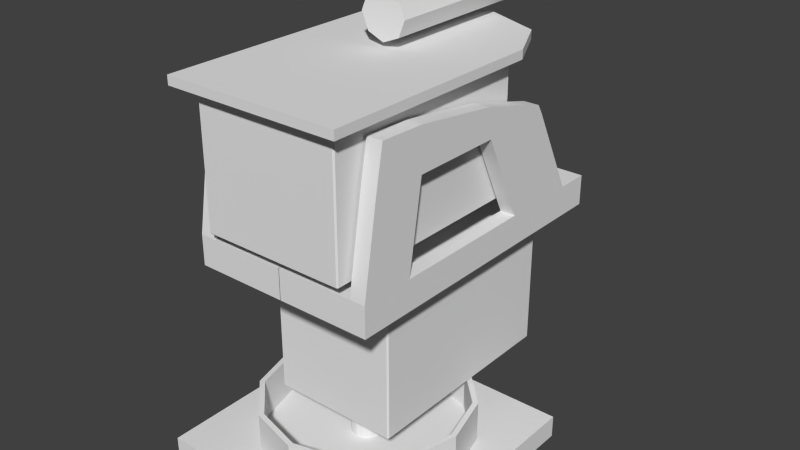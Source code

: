 # Source: mount_3dm.blend  (saved by Blender 2.69.0; exported with 4.5.12 LTS)
import bpy
from mathutils import Matrix  # noqa: F401  (used for matrix-valued properties, if any)

bpy.ops.wm.read_factory_settings(use_empty=True)
scene = bpy.context.scene
scene.name = 'Scene'

# ---- collections
col_collection_3 = bpy.data.collections.new('Collection 3'); scene.collection.children.link(col_collection_3)

# ---- world
world_world = bpy.data.worlds.new('World'); scene.world = world_world
world_world.color = (0.05088, 0.05088, 0.05088)
world_world.use_sun_shadow = False
world_world.sun_shadow_jitter_overblur = 0.0
world_world.cycles.sampling_method = 'MANUAL'
world_world.cycles.sample_map_resolution = 256

# ---- meshes
me_circle_001 = bpy.data.meshes.new('Circle.001')
me_circle_001.from_pydata([(-6.113e-09, -0.5923, -0.1409), (-0.09961, -0.5923, -0.09961), (-0.1409, -0.5923, 0.0), (-0.09961, -0.5923, 0.09961), (6.202e-09, -0.5923, 0.1409), (0.09961, -0.5923, 0.09961), (0.1409, -0.5923, -1.49e-08), (0.09961, -0.5923, -0.09961), (-6.113e-09, 0.5923, -0.1409), (-0.09961, 0.5923, -0.09961), (-0.1409, 0.5923, 0.0), (-0.09961, 0.5923, 0.09961), (6.202e-09, 0.5923, 0.1409), (0.09961, 0.5923, 0.09961), (0.1409, 0.5923, -1.49e-08), (0.09961, 0.5923, -0.09961)], [], [(7, 0, 8, 15), (6, 7, 15, 14), (5, 6, 14, 13), (4, 5, 13, 12), (3, 4, 12, 11), (2, 3, 11, 10), (1, 2, 10, 9), (0, 1, 9, 8), (9, 10, 11, 12, 13, 14, 15, 8), (1, 0, 7, 6, 5, 4, 3, 2)])
me_circle_001.use_remesh_preserve_volume = False
me_circle_001.use_remesh_preserve_attributes = False
me_circle_001.use_mirror_vertex_groups = False
me_circle_001.update()
me_plane_002 = bpy.data.meshes.new('Plane.002')
me_plane_002.from_pydata([(0.5353, -1.054, -0.02415), (-0.5374, -1.054, -0.02415), (0.5357, 0.3451, -0.02705), (-0.5357, 0.3451, -0.02705), (0.001079, 0.8141, -0.02996), (-0.3772, 0.6568, -0.02996), (2.235e-08, 0.3451, -0.02705), (-0.001079, -1.054, -0.02415), (0.3794, 0.6568, -0.02996), (0.5353, -1.054, 0.02996), (-0.5374, -1.054, 0.02996), (0.5357, 0.3451, 0.02705), (-0.5357, 0.3451, 0.02705), (0.001079, 0.8141, 0.02415), (-0.3772, 0.6568, 0.02415), (2.235e-08, 0.3451, 0.02705), (-0.001079, -1.054, 0.02996), (0.3794, 0.6568, 0.02415)], [], [(7, 6, 2, 0), (1, 3, 6, 7), (6, 3, 5, 4), (2, 6, 4, 8), (16, 9, 11, 15), (10, 16, 15, 12), (15, 13, 14, 12), (11, 17, 13, 15), (8, 4, 13, 17), (7, 0, 9, 16), (2, 8, 17, 11), (4, 5, 14, 13), (5, 3, 12, 14), (0, 2, 11, 9), (3, 1, 10, 12), (1, 7, 16, 10)])
me_plane_002.use_remesh_preserve_volume = False
me_plane_002.use_remesh_preserve_attributes = False
me_plane_002.use_mirror_vertex_groups = False
me_plane_002.update()
me_cube_005 = bpy.data.meshes.new('Cube.005')
me_cube_005.from_pydata([(0.006516, -0.3051, 0.3955), (0.006516, 1.026, 0.3955), (0.006516, 1.026, -0.3955), (0.006516, -0.3051, -0.3955), (0.8889, -0.3051, 0.3955), (0.8889, 1.026, 0.3955), (0.8889, 1.026, -0.3955), (0.8889, -0.3051, -0.3955), (0.007299, 0.1446, -2.98e-08), (0.007299, 0.1206, 0.08945), (0.007299, 0.05513, 0.1549), (0.007299, -0.03432, 0.1789), (0.007299, -0.1238, 0.1549), (0.007299, -0.1893, 0.08945), (0.007299, -0.2132, -5.96e-08), (0.007299, -0.1893, -0.08945), (0.007299, -0.1238, -0.1549), (0.007299, -0.03432, -0.1789), (0.007299, 0.05513, -0.1549), (0.007299, 0.1206, -0.08945), (-0.04018, 0.1446, -2.98e-08), (-0.04018, 0.1206, 0.08945), (-0.04018, 0.05513, 0.1549), (-0.04018, -0.03432, 0.1789), (-0.04018, -0.1238, 0.1549), (-0.04018, -0.1893, 0.08945), (-0.04018, -0.2132, -5.96e-08), (-0.04018, -0.1893, -0.08945), (-0.04018, -0.1238, -0.1549), (-0.04018, -0.03432, -0.1789), (-0.04018, 0.05513, -0.1549), (-0.04018, 0.1206, -0.08945), (-0.04018, 0.05804, -5.96e-08), (-0.04018, 0.04566, 0.04618), (-0.04018, 0.01186, 0.07999), (-0.04018, -0.03432, 0.09236), (-0.04018, -0.08051, 0.07999), (-0.04018, -0.1143, 0.04618), (-0.04018, -0.1267, -5.96e-08), (-0.04018, -0.1143, -0.04618), (-0.04018, -0.08051, -0.07999), (-0.04018, -0.03432, -0.09236), (-0.04018, 0.01186, -0.07999), (-0.04018, 0.04566, -0.04618), (-0.1249, 0.05804, -5.96e-08), (-0.1249, 0.04566, 0.04618), (-0.1249, 0.01186, 0.07999), (-0.1249, -0.03432, 0.09236), (-0.1249, -0.08051, 0.07999), (-0.1249, -0.1143, 0.04618), (-0.1249, -0.1267, -8.941e-08), (-0.1249, -0.1143, -0.04618), (-0.1249, -0.08051, -0.07999), (-0.1249, -0.03432, -0.09236), (-0.1249, 0.01186, -0.07999), (-0.1249, 0.04566, -0.04618), (-0.02322, 0.1206, -0.08945), (-0.02322, 0.1446, -2.98e-08), (-0.02322, 0.05513, -0.1549), (-0.02322, -0.03432, -0.1789), (-0.02322, -0.1238, -0.1549), (-0.02322, -0.1893, -0.08945), (-0.02322, -0.2132, -5.96e-08), (-0.02322, -0.1893, 0.08945), (-0.02322, -0.1238, 0.1549), (-0.02322, -0.03432, 0.1789), (-0.02322, 0.05513, 0.1549), (-0.02322, 0.1206, 0.08945), (-0.001179, 0.1206, -0.08945), (-0.001179, 0.05513, -0.1549), (-0.001179, -0.03432, -0.1789), (-0.001179, -0.1238, -0.1549), (-0.001179, -0.1893, -0.08945), (-0.001179, -0.2132, -5.96e-08), (-0.001179, -0.1893, 0.08945), (-0.001179, -0.1238, 0.1549), (-0.001179, -0.03432, 0.1789), (-0.001179, 0.05513, 0.1549), (-0.001179, 0.1206, 0.08945), (-0.001179, 0.1446, -2.98e-08), (-0.07608, 0.04566, -0.04618), (-0.07608, 0.05804, -5.96e-08), (-0.07608, 0.01186, -0.07999), (-0.07608, -0.03432, -0.09236), (-0.07608, -0.08051, -0.07999), (-0.07608, -0.1143, -0.04618), (-0.07608, -0.1267, -5.96e-08), (-0.07608, -0.1143, 0.04618), (-0.07608, -0.08051, 0.07999), (-0.07608, -0.03432, 0.09236), (-0.07608, 0.01186, 0.07999), (-0.07608, 0.04566, 0.04618)], [], [(4, 5, 1, 0), (5, 6, 2, 1), (6, 7, 3, 2), (7, 4, 0, 3), (0, 1, 2, 3), (7, 6, 5, 4), (56, 57, 20, 31), (58, 56, 31, 30), (59, 58, 30, 29), (60, 59, 29, 28), (61, 60, 28, 27), (62, 61, 27, 26), (63, 62, 26, 25), (64, 63, 25, 24), (65, 64, 24, 23), (66, 65, 23, 22), (67, 66, 22, 21), (57, 67, 21, 20), (31, 20, 32, 43), (30, 31, 43, 42), (29, 30, 42, 41), (28, 29, 41, 40), (27, 28, 40, 39), (26, 27, 39, 38), (25, 26, 38, 37), (24, 25, 37, 36), (23, 24, 36, 35), (22, 23, 35, 34), (21, 22, 34, 33), (20, 21, 33, 32), (80, 81, 44, 55), (82, 80, 55, 54), (83, 82, 54, 53), (84, 83, 53, 52), (85, 84, 52, 51), (86, 85, 51, 50), (87, 86, 50, 49), (88, 87, 49, 48), (89, 88, 48, 47), (90, 89, 47, 46), (91, 90, 46, 45), (81, 91, 45, 44), (68, 79, 57, 56), (69, 68, 56, 58), (70, 69, 58, 59), (71, 70, 59, 60), (72, 71, 60, 61), (73, 72, 61, 62), (74, 73, 62, 63), (75, 74, 63, 64), (76, 75, 64, 65), (77, 76, 65, 66), (78, 77, 66, 67), (79, 78, 67, 57), (19, 8, 79, 68), (18, 19, 68, 69), (17, 18, 69, 70), (16, 17, 70, 71), (15, 16, 71, 72), (14, 15, 72, 73), (13, 14, 73, 74), (12, 13, 74, 75), (11, 12, 75, 76), (10, 11, 76, 77), (9, 10, 77, 78), (8, 9, 78, 79), (43, 32, 81, 80), (42, 43, 80, 82), (41, 42, 82, 83), (40, 41, 83, 84), (39, 40, 84, 85), (38, 39, 85, 86), (37, 38, 86, 87), (36, 37, 87, 88), (35, 36, 88, 89), (34, 35, 89, 90), (33, 34, 90, 91), (32, 33, 91, 81)])
me_cube_005.use_remesh_preserve_volume = False
me_cube_005.use_remesh_preserve_attributes = False
me_cube_005.use_mirror_vertex_groups = False
me_cube_005.update()
me_plane_001 = bpy.data.meshes.new('Plane.001')
me_plane_001.from_pydata([(0.4714, -0.82, -0.09209), (0.4714, 0.5508, -0.0921), (0.4714, -0.82, 0.0921), (0.4714, 0.5508, 0.0921), (0.5654, -1.147, -0.0921), (0.4714, 0.2454, 0.6761), (0.5654, 0.7543, -0.0921), (0.5654, -0.2102, 0.798), (0.5654, -1.147, 0.0921), (0.5654, 0.2454, 0.6761), (0.5654, 0.7543, 0.0921), (0.4714, -0.2102, 0.798), (0.4714, -0.7276, 0.8691), (0.5654, -0.82, -0.0921), (0.5654, -1.011, 0.8786), (0.5654, -0.82, 0.0921), (0.5654, 0.07387, -0.0921), (0.5654, 0.07387, 0.0921), (0.5654, -0.7276, 0.8691), (0.4714, -1.011, 0.8786), (0.5654, 0.5508, -0.0921), (0.5654, 0.5508, 0.0921), (0.4714, -1.06, 0.6169), (0.5654, -0.733, 0.6169), (0.5654, -1.06, 0.6169), (0.4714, 0.07387, -0.09209), (0.4714, -0.733, 0.6169), (0.4714, 0.07387, 0.0921), (0.4714, -1.147, -0.0921), (0.4714, 0.7543, -0.0921), (0.4714, -1.147, 0.0921), (0.4714, 0.7543, 0.0921), (0.4714, -0.1779, 0.6169), (0.5654, 0.2812, 0.6169), (0.5654, -0.1779, 0.6169), (0.4714, 0.2812, 0.6169), (-0.001511, 0.5508, -0.0921), (-0.001511, 0.5508, 0.0921), (-0.001511, 0.7543, -0.0921), (-0.001511, 0.7543, 0.0921), (-0.001511, -0.82, -0.09209), (-0.001511, -0.82, 0.0921), (-0.001511, -1.147, -0.0921), (-0.001511, -1.147, 0.0921)], [], [(29, 1, 36, 38), (25, 27, 3, 1), (40, 41, 2, 0), (0, 25, 16, 13), (20, 6, 10, 21), (28, 4, 8, 30), (4, 13, 15, 8), (13, 16, 17, 15), (26, 32, 11, 12), (16, 20, 21, 17), (34, 23, 18, 7), (1, 3, 37, 36), (0, 2, 27, 25), (26, 22, 19, 12), (22, 24, 14, 19), (24, 23, 18, 14), (27, 17, 15, 2), (3, 21, 33, 35), (28, 0, 13, 4), (6, 29, 31, 10), (42, 28, 30, 43), (7, 11, 5, 9), (14, 18, 12, 19), (12, 11, 7, 18), (1, 29, 6, 20), (35, 33, 9, 5), (8, 15, 23, 24), (2, 30, 22, 26), (10, 31, 3, 21), (15, 2, 26, 23), (30, 8, 24, 22), (33, 34, 7, 9), (27, 3, 35, 32), (21, 17, 34, 33), (25, 1, 20, 16), (29, 38, 39, 31), (3, 31, 39, 37), (17, 27, 32, 34), (32, 35, 5, 11), (0, 28, 42, 40), (30, 2, 41, 43)])
me_plane_001.use_remesh_preserve_volume = False
me_plane_001.use_remesh_preserve_attributes = False
me_plane_001.use_mirror_vertex_groups = False
me_plane_001.update()
me_cube_002 = bpy.data.meshes.new('Cube.002')
me_cube_002.from_pydata([(-0.3955, -0.3051, 0.02661), (-0.3955, 1.026, 0.02661), (0.3955, 1.026, 0.02661), (0.3955, -0.3051, 0.02661), (-0.3955, -0.3051, 0.909), (-0.3955, 1.026, 0.909), (0.3955, 1.026, 0.909), (0.3955, -0.3051, 0.909), (-6.987e-09, 0.1446, 0.0274), (-0.08945, 0.1206, 0.0274), (-0.1549, 0.05513, 0.0274), (-0.1789, -0.03432, 0.0274), (-0.1549, -0.1238, 0.0274), (-0.08945, -0.1893, 0.0274), (-3.4e-08, -0.2132, 0.0274), (0.08945, -0.1893, 0.0274), (0.1549, -0.1238, 0.0274), (0.1789, -0.03432, 0.0274), (0.1549, 0.05513, 0.0274), (0.08945, 0.1206, 0.0274), (-6.987e-09, 0.1446, -0.02008), (-0.08945, 0.1206, -0.02008), (-0.1549, 0.05513, -0.02008), (-0.1789, -0.03432, -0.02008), (-0.1549, -0.1238, -0.02008), (-0.08945, -0.1893, -0.02008), (-3.4e-08, -0.2132, -0.02008), (0.08945, -0.1893, -0.02008), (0.1549, -0.1238, -0.02008), (0.1789, -0.03432, -0.02008), (0.1549, 0.05513, -0.02008), (0.08945, 0.1206, -0.02008), (-3.725e-09, 0.05804, -0.02008), (-0.04618, 0.04566, -0.02008), (-0.07999, 0.01186, -0.02008), (-0.09236, -0.03432, -0.02008), (-0.07999, -0.08051, -0.02008), (-0.04618, -0.1143, -0.02008), (-1.767e-08, -0.1267, -0.02008), (0.04618, -0.1143, -0.02008), (0.07999, -0.08051, -0.02008), (0.09236, -0.03432, -0.02008), (0.07999, 0.01186, -0.02008), (0.04618, 0.04566, -0.02008), (-3.725e-09, 0.05804, -0.2589), (-0.04618, 0.04566, -0.2589), (-0.07999, 0.01186, -0.2589), (-0.09236, -0.03432, -0.2589), (-0.07999, -0.08051, -0.2589), (-0.04618, -0.1143, -0.2589), (-1.767e-08, -0.1267, -0.2589), (0.04618, -0.1143, -0.2589), (0.07999, -0.08051, -0.2589), (0.09236, -0.03432, -0.2589), (0.07999, 0.01186, -0.2589), (0.04618, 0.04566, -0.2589), (0.08945, 0.1206, -0.003125), (-6.987e-09, 0.1446, -0.003125), (0.1549, 0.05513, -0.003125), (0.1789, -0.03432, -0.003125), (0.1549, -0.1238, -0.003125), (0.08945, -0.1893, -0.003125), (-3.4e-08, -0.2132, -0.003125), (-0.08945, -0.1893, -0.003125), (-0.1549, -0.1238, -0.003125), (-0.1789, -0.03432, -0.003125), (-0.1549, 0.05513, -0.003125), (-0.08945, 0.1206, -0.003125), (0.08945, 0.1206, 0.01892), (0.1549, 0.05513, 0.01892), (0.1789, -0.03432, 0.01892), (0.1549, -0.1238, 0.01892), (0.08945, -0.1893, 0.01892), (-3.4e-08, -0.2132, 0.01892), (-0.08945, -0.1893, 0.01892), (-0.1549, -0.1238, 0.01892), (-0.1789, -0.03432, 0.01892), (-0.1549, 0.05513, 0.01892), (-0.08945, 0.1206, 0.01892), (-6.987e-09, 0.1446, 0.01892), (0.04618, 0.04566, -0.05599), (-3.725e-09, 0.05804, -0.05599), (0.07999, 0.01186, -0.05599), (0.09236, -0.03432, -0.05599), (0.07999, -0.08051, -0.05599), (0.04618, -0.1143, -0.05599), (-1.767e-08, -0.1267, -0.05599), (-0.04618, -0.1143, -0.05599), (-0.07999, -0.08051, -0.05599), (-0.09236, -0.03432, -0.05599), (-0.07999, 0.01186, -0.05599), (-0.04618, 0.04566, -0.05599)], [], [(4, 5, 1, 0), (5, 6, 2, 1), (6, 7, 3, 2), (7, 4, 0, 3), (0, 1, 2, 3), (7, 6, 5, 4), (56, 57, 20, 31), (58, 56, 31, 30), (59, 58, 30, 29), (60, 59, 29, 28), (61, 60, 28, 27), (62, 61, 27, 26), (63, 62, 26, 25), (64, 63, 25, 24), (65, 64, 24, 23), (66, 65, 23, 22), (67, 66, 22, 21), (57, 67, 21, 20), (31, 20, 32, 43), (30, 31, 43, 42), (29, 30, 42, 41), (28, 29, 41, 40), (27, 28, 40, 39), (26, 27, 39, 38), (25, 26, 38, 37), (24, 25, 37, 36), (23, 24, 36, 35), (22, 23, 35, 34), (21, 22, 34, 33), (20, 21, 33, 32), (80, 81, 44, 55), (82, 80, 55, 54), (83, 82, 54, 53), (84, 83, 53, 52), (85, 84, 52, 51), (86, 85, 51, 50), (87, 86, 50, 49), (88, 87, 49, 48), (89, 88, 48, 47), (90, 89, 47, 46), (91, 90, 46, 45), (81, 91, 45, 44), (68, 79, 57, 56), (69, 68, 56, 58), (70, 69, 58, 59), (71, 70, 59, 60), (72, 71, 60, 61), (73, 72, 61, 62), (74, 73, 62, 63), (75, 74, 63, 64), (76, 75, 64, 65), (77, 76, 65, 66), (78, 77, 66, 67), (79, 78, 67, 57), (19, 8, 79, 68), (18, 19, 68, 69), (17, 18, 69, 70), (16, 17, 70, 71), (15, 16, 71, 72), (14, 15, 72, 73), (13, 14, 73, 74), (12, 13, 74, 75), (11, 12, 75, 76), (10, 11, 76, 77), (9, 10, 77, 78), (8, 9, 78, 79), (43, 32, 81, 80), (42, 43, 80, 82), (41, 42, 82, 83), (40, 41, 83, 84), (39, 40, 84, 85), (38, 39, 85, 86), (37, 38, 86, 87), (36, 37, 87, 88), (35, 36, 88, 89), (34, 35, 89, 90), (33, 34, 90, 91), (32, 33, 91, 81)])
me_cube_002.use_remesh_preserve_volume = False
me_cube_002.use_remesh_preserve_attributes = False
me_cube_002.use_mirror_vertex_groups = False
me_cube_002.update()
me_cube_001 = bpy.data.meshes.new('Cube.001')
me_cube_001.from_pydata([(-0.7782, -0.7782, -0.2296), (-0.7782, 0.7782, -0.2296), (0.7782, 0.7782, -0.2296), (0.7782, -0.7782, -0.2296), (-0.7782, -0.7782, -0.09064), (-0.7782, 0.7782, -0.09064), (0.7782, 0.7782, -0.09064), (0.7782, -0.7782, -0.09064), (-1.057e-08, 0.64, -0.1081), (-0.32, 0.5542, -0.1081), (-0.5542, 0.32, -0.1081), (-0.64, 4.285e-08, -0.1081), (-0.5542, -0.32, -0.1081), (-0.32, -0.5542, -0.1081), (-1.072e-07, -0.64, -0.1081), (0.32, -0.5542, -0.1081), (0.5542, -0.32, -0.1081), (0.64, -2.267e-07, -0.1081), (0.5542, 0.32, -0.1081), (0.32, 0.5542, -0.1081), (-1.057e-08, 0.64, 0.1615), (-0.32, 0.5542, 0.1615), (-0.5542, 0.32, 0.1615), (-0.64, 4.285e-08, 0.1615), (-0.5542, -0.32, 0.1615), (-0.32, -0.5542, 0.1615), (-1.072e-07, -0.64, 0.1615), (0.32, -0.5542, 0.1615), (0.5542, -0.32, 0.1615), (0.64, -2.267e-07, 0.1615), (0.5542, 0.32, 0.1615), (0.32, 0.5542, 0.1615), (-1.069e-08, 0.6074, -0.1081), (-0.3037, 0.526, -0.1081), (-0.526, 0.3037, -0.1081), (-0.6074, 3.974e-08, -0.1081), (-0.526, -0.3037, -0.1081), (-0.3037, -0.526, -0.1081), (-1.024e-07, -0.6074, -0.1081), (0.3037, -0.526, -0.1081), (0.526, -0.3037, -0.1081), (0.6074, -2.161e-07, -0.1081), (0.526, 0.3037, -0.1081), (0.3037, 0.526, -0.1081), (-1.069e-08, 0.6074, 0.1615), (-0.3037, 0.526, 0.1615), (-0.526, 0.3037, 0.1615), (-0.6074, 3.974e-08, 0.1615), (-0.526, -0.3037, 0.1615), (-0.3037, -0.526, 0.1615), (-1.024e-07, -0.6074, 0.1615), (0.3037, -0.526, 0.1615), (0.526, -0.3037, 0.1615), (0.6074, -2.161e-07, 0.1615), (0.526, 0.3037, 0.1615), (0.3037, 0.526, 0.1615)], [], [(4, 5, 1, 0), (5, 6, 2, 1), (6, 7, 3, 2), (7, 4, 0, 3), (0, 1, 2, 3), (7, 6, 5, 4), (19, 31, 20, 8), (18, 30, 31, 19), (17, 29, 30, 18), (16, 28, 29, 17), (15, 27, 28, 16), (14, 26, 27, 15), (13, 25, 26, 14), (12, 24, 25, 13), (11, 23, 24, 12), (10, 22, 23, 11), (9, 21, 22, 10), (8, 20, 21, 9), (43, 32, 44, 55), (42, 43, 55, 54), (41, 42, 54, 53), (40, 41, 53, 52), (39, 40, 52, 51), (38, 39, 51, 50), (37, 38, 50, 49), (36, 37, 49, 48), (35, 36, 48, 47), (34, 35, 47, 46), (33, 34, 46, 45), (32, 33, 45, 44), (31, 30, 54, 55), (8, 9, 33, 32), (19, 8, 32, 43), (29, 28, 52, 53), (17, 18, 42, 41), (27, 26, 50, 51), (15, 16, 40, 39), (25, 24, 48, 49), (13, 14, 38, 37), (11, 12, 36, 35), (23, 22, 46, 47), (20, 31, 55, 44), (9, 10, 34, 33), (21, 20, 44, 45), (30, 29, 53, 54), (18, 19, 43, 42), (28, 27, 51, 52), (16, 17, 41, 40), (26, 25, 49, 50), (14, 15, 39, 38), (12, 13, 37, 36), (24, 23, 47, 48), (10, 11, 35, 34), (22, 21, 45, 46)])
me_cube_001.use_remesh_preserve_volume = False
me_cube_001.use_remesh_preserve_attributes = False
me_cube_001.use_mirror_vertex_groups = False
me_cube_001.update()

# ---- objects
ob_circle = bpy.data.objects.new('Circle', me_circle_001)
ob_plane_001 = bpy.data.objects.new('Plane.001', me_plane_002)
ob_cube_002 = bpy.data.objects.new('Cube.002', me_cube_005)
ob_plane = bpy.data.objects.new('Plane', me_plane_001)
ob_cube_001 = bpy.data.objects.new('Cube.001', me_cube_002)
ob_cube = bpy.data.objects.new('Cube', me_cube_001)

# ---- transforms, parenting, visibility, modifiers, constraints
ob_circle.location = (-0.01505, 0.7715, 2.542)
ob_circle.lineart.crease_threshold = 0.0
ob_plane_001.location = (-0.003616, 0.2768, 2.342)
ob_plane_001.lineart.crease_threshold = 0.0
ob_cube_002.location = (-0.4421, -0.3888, 1.92)
ob_cube_002.lineart.crease_threshold = 0.0
_m = ob_cube_002.modifiers.new('Bevel', 'BEVEL')
_m.limit_method = 'NONE'
_m.spread = 0.0
ob_plane.location = (-0.01118, 0.5196, 1.357)
ob_plane.lineart.crease_threshold = 0.0
_m = ob_plane.modifiers.new('Mirror', 'MIRROR')
_m.use_clip = True
ob_cube_001.location = (1.514e-08, 0.02455, 0.36)
ob_cube_001.lineart.crease_threshold = 0.0
_m = ob_cube_001.modifiers.new('Bevel', 'BEVEL')
_m.limit_method = 'NONE'
_m.spread = 0.0
ob_cube.location = (1.384e-08, -1.181e-07, 0.2058)
ob_cube.lineart.crease_threshold = 0.0

# ---- collection membership
col_collection_3.objects.link(ob_circle)
col_collection_3.objects.link(ob_plane_001)
col_collection_3.objects.link(ob_cube_002)
col_collection_3.objects.link(ob_plane)
col_collection_3.objects.link(ob_cube_001)
col_collection_3.objects.link(ob_cube)

# ---- scene / render settings (as saved in the file)
scene.frame_start = 1; scene.frame_end = 250; scene.frame_set(1)
scene.render.engine = 'BLENDER_EEVEE_NEXT'
scene.render.image_settings.compression = 90
scene.render.resolution_percentage = 50
scene.render.dither_intensity = 0.0
scene.cycles.use_denoising = False
scene.cycles.samples = 10
scene.cycles.sampling_pattern = 'TABULATED_SOBOL'
scene.cycles.light_sampling_threshold = 0.0
scene.cycles.use_adaptive_sampling = False
scene.cycles.use_light_tree = False
scene.cycles.blur_glossy = 0.0
scene.cycles.volume_bounces = 1
scene.cycles.pixel_filter_type = 'GAUSSIAN'
scene.cycles.sample_clamp_indirect = 0.0
scene.view_settings.view_transform = 'Standard'
bpy.context.view_layer.update()

# ---- added for rendering (the .blend has no active camera and no usable light): camera, sun
cam_auto = bpy.data.cameras.new('AutoCamera')
cam_auto.lens = 50.0
cam_auto.sensor_width = 36.0
cam_auto.clip_end = 1000.0
ob_auto_camera = bpy.data.objects.new('AutoCamera', cam_auto)
scene.collection.objects.link(ob_auto_camera)
ob_auto_camera.location = (3.50329, -3.91114, 4.13211)
ob_auto_camera.rotation_euler = (1.09748, -7.21219e-08, 0.694738)
scene.camera = ob_auto_camera
light_auto_sun = bpy.data.lights.new('AutoSun', 'SUN')
light_auto_sun.energy = 3.0
light_auto_sun.angle = 0.0523599
ob_auto_sun = bpy.data.objects.new('AutoSun', light_auto_sun)
scene.collection.objects.link(ob_auto_sun)
ob_auto_sun.rotation_euler = (0.872665, 0.174533, 0.523599)
bpy.context.view_layer.update()
